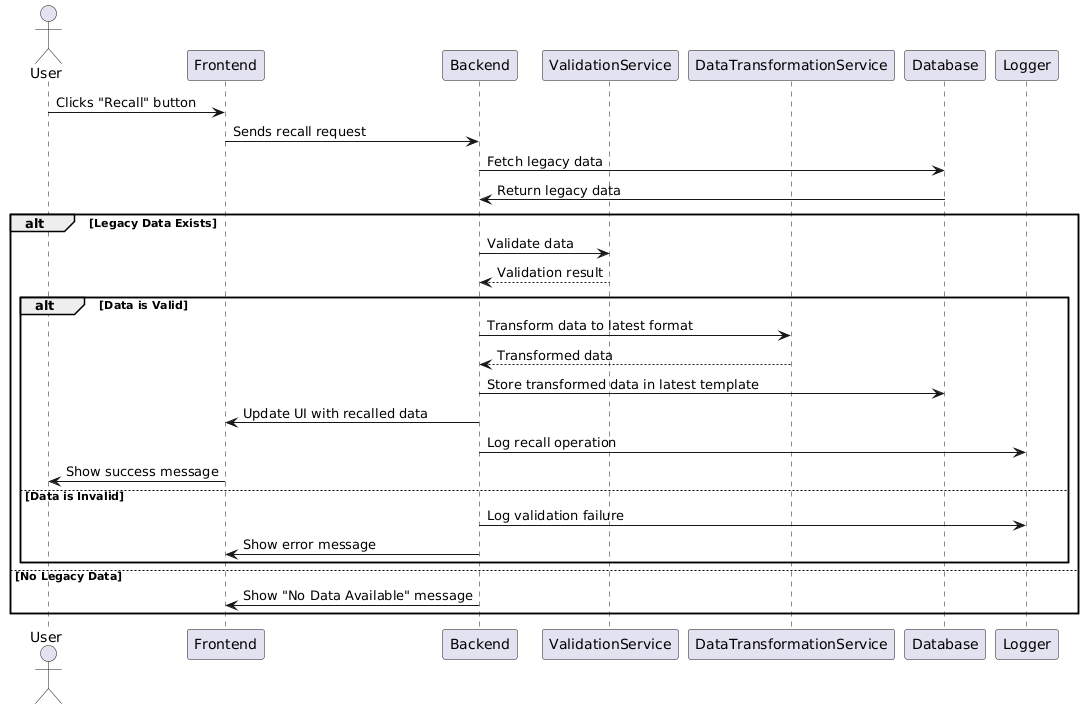

The diagram above was rendered by PlantUML. Its source (embedded in the PNG):
@startuml
actor User
participant Frontend
participant Backend
participant ValidationService
participant DataTransformationService
participant Database
participant Logger

User -> Frontend: Clicks "Recall" button
Frontend -> Backend: Sends recall request
Backend -> Database: Fetch legacy data
Database -> Backend: Return legacy data

alt Legacy Data Exists
    Backend -> ValidationService: Validate data
    ValidationService --> Backend: Validation result
    
    alt Data is Valid
        Backend -> DataTransformationService: Transform data to latest format
        DataTransformationService --> Backend: Transformed data
        Backend -> Database: Store transformed data in latest template
        Backend -> Frontend: Update UI with recalled data
        Backend -> Logger: Log recall operation
        Frontend -> User: Show success message
    else Data is Invalid
        Backend -> Logger: Log validation failure
        Backend -> Frontend: Show error message
    end
else No Legacy Data
    Backend -> Frontend: Show "No Data Available" message
end
@enduml